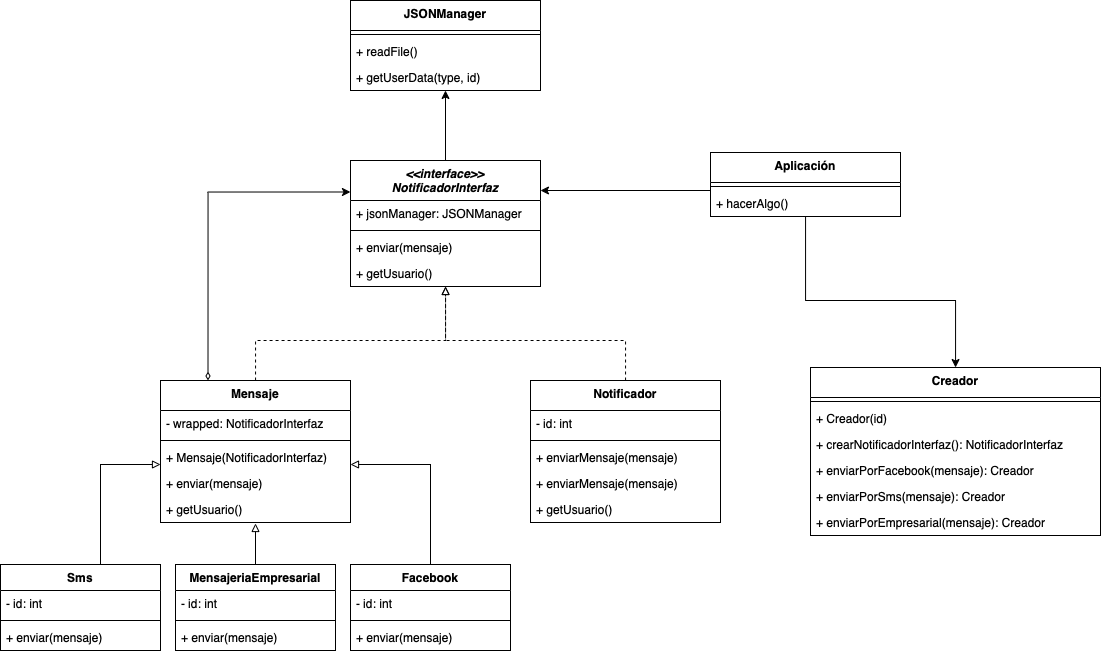

The diagram above was exported from draw.io. Its source (the exported page's mxGraphModel, read from the mxfile embedded in the PNG):
<mxGraphModel dx="1412" dy="1756" grid="1" gridSize="10" guides="1" tooltips="1" connect="1" arrows="1" fold="1" page="1" pageScale="1" pageWidth="1169" pageHeight="827" math="0" shadow="0">
  <root>
    <mxCell id="0" />
    <mxCell id="1" parent="0" />
    <mxCell id="bhgrIsPSHdsuDaCq-i0d-12" style="edgeStyle=orthogonalEdgeStyle;rounded=0;orthogonalLoop=1;jettySize=auto;html=1;endArrow=block;endFill=0;" parent="1" source="-IoAbagIktzqKHlNk2wp-13" target="bhgrIsPSHdsuDaCq-i0d-1" edge="1">
      <mxGeometry relative="1" as="geometry">
        <Array as="points">
          <mxPoint x="110" y="344" />
        </Array>
      </mxGeometry>
    </mxCell>
    <mxCell id="-IoAbagIktzqKHlNk2wp-13" value="Sms" style="swimlane;fontStyle=1;align=center;verticalAlign=top;childLayout=stackLayout;horizontal=1;startSize=26;horizontalStack=0;resizeParent=1;resizeParentMax=0;resizeLast=0;collapsible=1;marginBottom=0;" parent="1" vertex="1">
      <mxGeometry x="10" y="444" width="160" height="86" as="geometry" />
    </mxCell>
    <mxCell id="CGfO9tzGGGBzI1BKGI96-8" value="- id: int" style="text;strokeColor=none;fillColor=none;align=left;verticalAlign=top;spacingLeft=4;spacingRight=4;overflow=hidden;rotatable=0;points=[[0,0.5],[1,0.5]];portConstraint=eastwest;" parent="-IoAbagIktzqKHlNk2wp-13" vertex="1">
      <mxGeometry y="26" width="160" height="26" as="geometry" />
    </mxCell>
    <mxCell id="-IoAbagIktzqKHlNk2wp-15" value="" style="line;strokeWidth=1;fillColor=none;align=left;verticalAlign=middle;spacingTop=-1;spacingLeft=3;spacingRight=3;rotatable=0;labelPosition=right;points=[];portConstraint=eastwest;" parent="-IoAbagIktzqKHlNk2wp-13" vertex="1">
      <mxGeometry y="52" width="160" height="8" as="geometry" />
    </mxCell>
    <mxCell id="-IoAbagIktzqKHlNk2wp-16" value="+ enviar(mensaje)&#10;" style="text;strokeColor=none;fillColor=none;align=left;verticalAlign=top;spacingLeft=4;spacingRight=4;overflow=hidden;rotatable=0;points=[[0,0.5],[1,0.5]];portConstraint=eastwest;" parent="-IoAbagIktzqKHlNk2wp-13" vertex="1">
      <mxGeometry y="60" width="160" height="26" as="geometry" />
    </mxCell>
    <mxCell id="bhgrIsPSHdsuDaCq-i0d-11" style="edgeStyle=orthogonalEdgeStyle;rounded=0;orthogonalLoop=1;jettySize=auto;html=1;endArrow=block;endFill=0;entryX=0.5;entryY=1.038;entryDx=0;entryDy=0;entryPerimeter=0;" parent="1" source="-IoAbagIktzqKHlNk2wp-45" target="bhgrIsPSHdsuDaCq-i0d-4" edge="1">
      <mxGeometry relative="1" as="geometry">
        <mxPoint x="270" y="382" as="targetPoint" />
        <Array as="points" />
      </mxGeometry>
    </mxCell>
    <mxCell id="-IoAbagIktzqKHlNk2wp-45" value="MensajeriaEmpresarial" style="swimlane;fontStyle=1;align=center;verticalAlign=top;childLayout=stackLayout;horizontal=1;startSize=26;horizontalStack=0;resizeParent=1;resizeParentMax=0;resizeLast=0;collapsible=1;marginBottom=0;" parent="1" vertex="1">
      <mxGeometry x="185" y="444" width="160" height="86" as="geometry" />
    </mxCell>
    <mxCell id="CGfO9tzGGGBzI1BKGI96-7" value="- id: int" style="text;strokeColor=none;fillColor=none;align=left;verticalAlign=top;spacingLeft=4;spacingRight=4;overflow=hidden;rotatable=0;points=[[0,0.5],[1,0.5]];portConstraint=eastwest;" parent="-IoAbagIktzqKHlNk2wp-45" vertex="1">
      <mxGeometry y="26" width="160" height="26" as="geometry" />
    </mxCell>
    <mxCell id="-IoAbagIktzqKHlNk2wp-46" value="" style="line;strokeWidth=1;fillColor=none;align=left;verticalAlign=middle;spacingTop=-1;spacingLeft=3;spacingRight=3;rotatable=0;labelPosition=right;points=[];portConstraint=eastwest;" parent="-IoAbagIktzqKHlNk2wp-45" vertex="1">
      <mxGeometry y="52" width="160" height="8" as="geometry" />
    </mxCell>
    <mxCell id="-IoAbagIktzqKHlNk2wp-48" value="+ enviar(mensaje)" style="text;strokeColor=none;fillColor=none;align=left;verticalAlign=top;spacingLeft=4;spacingRight=4;overflow=hidden;rotatable=0;points=[[0,0.5],[1,0.5]];portConstraint=eastwest;" parent="-IoAbagIktzqKHlNk2wp-45" vertex="1">
      <mxGeometry y="60" width="160" height="26" as="geometry" />
    </mxCell>
    <mxCell id="bhgrIsPSHdsuDaCq-i0d-10" style="edgeStyle=orthogonalEdgeStyle;rounded=0;orthogonalLoop=1;jettySize=auto;html=1;endArrow=block;endFill=0;exitX=0.5;exitY=0;exitDx=0;exitDy=0;" parent="1" source="-IoAbagIktzqKHlNk2wp-49" target="bhgrIsPSHdsuDaCq-i0d-1" edge="1">
      <mxGeometry relative="1" as="geometry">
        <Array as="points">
          <mxPoint x="440" y="344" />
        </Array>
      </mxGeometry>
    </mxCell>
    <mxCell id="-IoAbagIktzqKHlNk2wp-49" value="Facebook" style="swimlane;fontStyle=1;align=center;verticalAlign=top;childLayout=stackLayout;horizontal=1;startSize=26;horizontalStack=0;resizeParent=1;resizeParentMax=0;resizeLast=0;collapsible=1;marginBottom=0;" parent="1" vertex="1">
      <mxGeometry x="360" y="444" width="160" height="86" as="geometry" />
    </mxCell>
    <mxCell id="CGfO9tzGGGBzI1BKGI96-6" value="- id: int" style="text;strokeColor=none;fillColor=none;align=left;verticalAlign=top;spacingLeft=4;spacingRight=4;overflow=hidden;rotatable=0;points=[[0,0.5],[1,0.5]];portConstraint=eastwest;" parent="-IoAbagIktzqKHlNk2wp-49" vertex="1">
      <mxGeometry y="26" width="160" height="26" as="geometry" />
    </mxCell>
    <mxCell id="-IoAbagIktzqKHlNk2wp-50" value="" style="line;strokeWidth=1;fillColor=none;align=left;verticalAlign=middle;spacingTop=-1;spacingLeft=3;spacingRight=3;rotatable=0;labelPosition=right;points=[];portConstraint=eastwest;" parent="-IoAbagIktzqKHlNk2wp-49" vertex="1">
      <mxGeometry y="52" width="160" height="8" as="geometry" />
    </mxCell>
    <mxCell id="-IoAbagIktzqKHlNk2wp-52" value="+ enviar(mensaje)" style="text;strokeColor=none;fillColor=none;align=left;verticalAlign=top;spacingLeft=4;spacingRight=4;overflow=hidden;rotatable=0;points=[[0,0.5],[1,0.5]];portConstraint=eastwest;" parent="-IoAbagIktzqKHlNk2wp-49" vertex="1">
      <mxGeometry y="60" width="160" height="26" as="geometry" />
    </mxCell>
    <mxCell id="bhgrIsPSHdsuDaCq-i0d-29" style="edgeStyle=orthogonalEdgeStyle;rounded=0;orthogonalLoop=1;jettySize=auto;html=1;endArrow=block;endFill=0;dashed=1;" parent="1" source="bhgrIsPSHdsuDaCq-i0d-1" target="bhgrIsPSHdsuDaCq-i0d-18" edge="1">
      <mxGeometry relative="1" as="geometry">
        <Array as="points">
          <mxPoint x="265" y="220" />
          <mxPoint x="455" y="220" />
        </Array>
      </mxGeometry>
    </mxCell>
    <mxCell id="bhgrIsPSHdsuDaCq-i0d-30" style="edgeStyle=orthogonalEdgeStyle;rounded=0;orthogonalLoop=1;jettySize=auto;html=1;exitX=0.25;exitY=0;exitDx=0;exitDy=0;entryX=0;entryY=0.25;entryDx=0;entryDy=0;endArrow=classic;endFill=1;startArrow=diamondThin;startFill=0;" parent="1" source="bhgrIsPSHdsuDaCq-i0d-1" target="bhgrIsPSHdsuDaCq-i0d-18" edge="1">
      <mxGeometry relative="1" as="geometry" />
    </mxCell>
    <mxCell id="bhgrIsPSHdsuDaCq-i0d-1" value="Mensaje" style="swimlane;fontStyle=1;align=center;verticalAlign=top;childLayout=stackLayout;horizontal=1;startSize=30;horizontalStack=0;resizeParent=1;resizeParentMax=0;resizeLast=0;collapsible=1;marginBottom=0;" parent="1" vertex="1">
      <mxGeometry x="170" y="260" width="190" height="142" as="geometry" />
    </mxCell>
    <mxCell id="bhgrIsPSHdsuDaCq-i0d-15" value="- wrapped: NotificadorInterfaz" style="text;strokeColor=none;fillColor=none;align=left;verticalAlign=top;spacingLeft=4;spacingRight=4;overflow=hidden;rotatable=0;points=[[0,0.5],[1,0.5]];portConstraint=eastwest;" parent="bhgrIsPSHdsuDaCq-i0d-1" vertex="1">
      <mxGeometry y="30" width="190" height="26" as="geometry" />
    </mxCell>
    <mxCell id="bhgrIsPSHdsuDaCq-i0d-3" value="" style="line;strokeWidth=1;fillColor=none;align=left;verticalAlign=middle;spacingTop=-1;spacingLeft=3;spacingRight=3;rotatable=0;labelPosition=right;points=[];portConstraint=eastwest;" parent="bhgrIsPSHdsuDaCq-i0d-1" vertex="1">
      <mxGeometry y="56" width="190" height="8" as="geometry" />
    </mxCell>
    <mxCell id="bhgrIsPSHdsuDaCq-i0d-16" value="+ Mensaje(NotificadorInterfaz)" style="text;strokeColor=none;fillColor=none;align=left;verticalAlign=top;spacingLeft=4;spacingRight=4;overflow=hidden;rotatable=0;points=[[0,0.5],[1,0.5]];portConstraint=eastwest;" parent="bhgrIsPSHdsuDaCq-i0d-1" vertex="1">
      <mxGeometry y="64" width="190" height="26" as="geometry" />
    </mxCell>
    <mxCell id="CGfO9tzGGGBzI1BKGI96-21" value="+ enviar(mensaje)" style="text;strokeColor=none;fillColor=none;align=left;verticalAlign=top;spacingLeft=4;spacingRight=4;overflow=hidden;rotatable=0;points=[[0,0.5],[1,0.5]];portConstraint=eastwest;" parent="bhgrIsPSHdsuDaCq-i0d-1" vertex="1">
      <mxGeometry y="90" width="190" height="26" as="geometry" />
    </mxCell>
    <mxCell id="bhgrIsPSHdsuDaCq-i0d-4" value="+ getUsuario()" style="text;strokeColor=none;fillColor=none;align=left;verticalAlign=top;spacingLeft=4;spacingRight=4;overflow=hidden;rotatable=0;points=[[0,0.5],[1,0.5]];portConstraint=eastwest;" parent="bhgrIsPSHdsuDaCq-i0d-1" vertex="1">
      <mxGeometry y="116" width="190" height="26" as="geometry" />
    </mxCell>
    <mxCell id="CGfO9tzGGGBzI1BKGI96-25" style="edgeStyle=orthogonalEdgeStyle;rounded=0;orthogonalLoop=1;jettySize=auto;html=1;endArrow=classic;endFill=1;" parent="1" source="bhgrIsPSHdsuDaCq-i0d-18" target="CGfO9tzGGGBzI1BKGI96-13" edge="1">
      <mxGeometry relative="1" as="geometry" />
    </mxCell>
    <mxCell id="bhgrIsPSHdsuDaCq-i0d-18" value="&lt;&lt;interface&gt;&gt;&#10;NotificadorInterfaz" style="swimlane;fontStyle=3;align=center;verticalAlign=top;childLayout=stackLayout;horizontal=1;startSize=40;horizontalStack=0;resizeParent=1;resizeParentMax=0;resizeLast=0;collapsible=1;marginBottom=0;" parent="1" vertex="1">
      <mxGeometry x="360" y="40" width="190" height="126" as="geometry" />
    </mxCell>
    <mxCell id="CGfO9tzGGGBzI1BKGI96-33" value="+ jsonManager: JSONManager" style="text;strokeColor=none;fillColor=none;align=left;verticalAlign=top;spacingLeft=4;spacingRight=4;overflow=hidden;rotatable=0;points=[[0,0.5],[1,0.5]];portConstraint=eastwest;" parent="bhgrIsPSHdsuDaCq-i0d-18" vertex="1">
      <mxGeometry y="40" width="190" height="26" as="geometry" />
    </mxCell>
    <mxCell id="bhgrIsPSHdsuDaCq-i0d-20" value="" style="line;strokeWidth=1;fillColor=none;align=left;verticalAlign=middle;spacingTop=-1;spacingLeft=3;spacingRight=3;rotatable=0;labelPosition=right;points=[];portConstraint=eastwest;" parent="bhgrIsPSHdsuDaCq-i0d-18" vertex="1">
      <mxGeometry y="66" width="190" height="8" as="geometry" />
    </mxCell>
    <mxCell id="bhgrIsPSHdsuDaCq-i0d-22" value="+ enviar(mensaje)" style="text;strokeColor=none;fillColor=none;align=left;verticalAlign=top;spacingLeft=4;spacingRight=4;overflow=hidden;rotatable=0;points=[[0,0.5],[1,0.5]];portConstraint=eastwest;" parent="bhgrIsPSHdsuDaCq-i0d-18" vertex="1">
      <mxGeometry y="74" width="190" height="26" as="geometry" />
    </mxCell>
    <mxCell id="CGfO9tzGGGBzI1BKGI96-24" value="+ getUsuario()" style="text;strokeColor=none;fillColor=none;align=left;verticalAlign=top;spacingLeft=4;spacingRight=4;overflow=hidden;rotatable=0;points=[[0,0.5],[1,0.5]];portConstraint=eastwest;" parent="bhgrIsPSHdsuDaCq-i0d-18" vertex="1">
      <mxGeometry y="100" width="190" height="26" as="geometry" />
    </mxCell>
    <mxCell id="bhgrIsPSHdsuDaCq-i0d-28" style="edgeStyle=orthogonalEdgeStyle;rounded=0;orthogonalLoop=1;jettySize=auto;html=1;endArrow=block;endFill=0;dashed=1;" parent="1" source="bhgrIsPSHdsuDaCq-i0d-23" target="bhgrIsPSHdsuDaCq-i0d-18" edge="1">
      <mxGeometry relative="1" as="geometry">
        <Array as="points">
          <mxPoint x="635" y="220" />
          <mxPoint x="455" y="220" />
        </Array>
      </mxGeometry>
    </mxCell>
    <mxCell id="bhgrIsPSHdsuDaCq-i0d-23" value="Notificador" style="swimlane;fontStyle=1;align=center;verticalAlign=top;childLayout=stackLayout;horizontal=1;startSize=30;horizontalStack=0;resizeParent=1;resizeParentMax=0;resizeLast=0;collapsible=1;marginBottom=0;" parent="1" vertex="1">
      <mxGeometry x="540" y="260" width="190" height="142" as="geometry" />
    </mxCell>
    <mxCell id="CGfO9tzGGGBzI1BKGI96-9" value="- id: int" style="text;strokeColor=none;fillColor=none;align=left;verticalAlign=top;spacingLeft=4;spacingRight=4;overflow=hidden;rotatable=0;points=[[0,0.5],[1,0.5]];portConstraint=eastwest;" parent="bhgrIsPSHdsuDaCq-i0d-23" vertex="1">
      <mxGeometry y="30" width="190" height="26" as="geometry" />
    </mxCell>
    <mxCell id="bhgrIsPSHdsuDaCq-i0d-25" value="" style="line;strokeWidth=1;fillColor=none;align=left;verticalAlign=middle;spacingTop=-1;spacingLeft=3;spacingRight=3;rotatable=0;labelPosition=right;points=[];portConstraint=eastwest;" parent="bhgrIsPSHdsuDaCq-i0d-23" vertex="1">
      <mxGeometry y="56" width="190" height="8" as="geometry" />
    </mxCell>
    <mxCell id="CGfO9tzGGGBzI1BKGI96-23" value="+ enviarMensaje(mensaje)" style="text;strokeColor=none;fillColor=none;align=left;verticalAlign=top;spacingLeft=4;spacingRight=4;overflow=hidden;rotatable=0;points=[[0,0.5],[1,0.5]];portConstraint=eastwest;" parent="bhgrIsPSHdsuDaCq-i0d-23" vertex="1">
      <mxGeometry y="64" width="190" height="26" as="geometry" />
    </mxCell>
    <mxCell id="bhgrIsPSHdsuDaCq-i0d-27" value="+ enviarMensaje(mensaje)" style="text;strokeColor=none;fillColor=none;align=left;verticalAlign=top;spacingLeft=4;spacingRight=4;overflow=hidden;rotatable=0;points=[[0,0.5],[1,0.5]];portConstraint=eastwest;" parent="bhgrIsPSHdsuDaCq-i0d-23" vertex="1">
      <mxGeometry y="90" width="190" height="26" as="geometry" />
    </mxCell>
    <mxCell id="CGfO9tzGGGBzI1BKGI96-22" value="+ getUsuario()" style="text;strokeColor=none;fillColor=none;align=left;verticalAlign=top;spacingLeft=4;spacingRight=4;overflow=hidden;rotatable=0;points=[[0,0.5],[1,0.5]];portConstraint=eastwest;" parent="bhgrIsPSHdsuDaCq-i0d-23" vertex="1">
      <mxGeometry y="116" width="190" height="26" as="geometry" />
    </mxCell>
    <mxCell id="bhgrIsPSHdsuDaCq-i0d-37" style="edgeStyle=orthogonalEdgeStyle;rounded=0;orthogonalLoop=1;jettySize=auto;html=1;startArrow=none;startFill=0;endArrow=classic;endFill=1;" parent="1" source="bhgrIsPSHdsuDaCq-i0d-31" target="bhgrIsPSHdsuDaCq-i0d-18" edge="1">
      <mxGeometry relative="1" as="geometry">
        <Array as="points">
          <mxPoint x="580" y="70" />
          <mxPoint x="580" y="70" />
        </Array>
      </mxGeometry>
    </mxCell>
    <mxCell id="CGfO9tzGGGBzI1BKGI96-32" style="edgeStyle=orthogonalEdgeStyle;rounded=0;orthogonalLoop=1;jettySize=auto;html=1;endArrow=classic;endFill=1;" parent="1" source="bhgrIsPSHdsuDaCq-i0d-31" target="CGfO9tzGGGBzI1BKGI96-1" edge="1">
      <mxGeometry relative="1" as="geometry">
        <Array as="points">
          <mxPoint x="815" y="180" />
          <mxPoint x="965" y="180" />
        </Array>
      </mxGeometry>
    </mxCell>
    <mxCell id="bhgrIsPSHdsuDaCq-i0d-31" value="Aplicación" style="swimlane;fontStyle=1;align=center;verticalAlign=top;childLayout=stackLayout;horizontal=1;startSize=30;horizontalStack=0;resizeParent=1;resizeParentMax=0;resizeLast=0;collapsible=1;marginBottom=0;" parent="1" vertex="1">
      <mxGeometry x="720" y="32" width="190" height="64" as="geometry" />
    </mxCell>
    <mxCell id="bhgrIsPSHdsuDaCq-i0d-33" value="" style="line;strokeWidth=1;fillColor=none;align=left;verticalAlign=middle;spacingTop=-1;spacingLeft=3;spacingRight=3;rotatable=0;labelPosition=right;points=[];portConstraint=eastwest;" parent="bhgrIsPSHdsuDaCq-i0d-31" vertex="1">
      <mxGeometry y="30" width="190" height="8" as="geometry" />
    </mxCell>
    <mxCell id="bhgrIsPSHdsuDaCq-i0d-35" value="+ hacerAlgo()" style="text;strokeColor=none;fillColor=none;align=left;verticalAlign=top;spacingLeft=4;spacingRight=4;overflow=hidden;rotatable=0;points=[[0,0.5],[1,0.5]];portConstraint=eastwest;" parent="bhgrIsPSHdsuDaCq-i0d-31" vertex="1">
      <mxGeometry y="38" width="190" height="26" as="geometry" />
    </mxCell>
    <mxCell id="CGfO9tzGGGBzI1BKGI96-1" value="Creador" style="swimlane;fontStyle=1;align=center;verticalAlign=top;childLayout=stackLayout;horizontal=1;startSize=30;horizontalStack=0;resizeParent=1;resizeParentMax=0;resizeLast=0;collapsible=1;marginBottom=0;" parent="1" vertex="1">
      <mxGeometry x="820" y="247" width="290" height="168" as="geometry" />
    </mxCell>
    <mxCell id="CGfO9tzGGGBzI1BKGI96-3" value="" style="line;strokeWidth=1;fillColor=none;align=left;verticalAlign=middle;spacingTop=-1;spacingLeft=3;spacingRight=3;rotatable=0;labelPosition=right;points=[];portConstraint=eastwest;" parent="CGfO9tzGGGBzI1BKGI96-1" vertex="1">
      <mxGeometry y="30" width="290" height="8" as="geometry" />
    </mxCell>
    <mxCell id="CGfO9tzGGGBzI1BKGI96-4" value="+ Creador(id)" style="text;strokeColor=none;fillColor=none;align=left;verticalAlign=top;spacingLeft=4;spacingRight=4;overflow=hidden;rotatable=0;points=[[0,0.5],[1,0.5]];portConstraint=eastwest;" parent="CGfO9tzGGGBzI1BKGI96-1" vertex="1">
      <mxGeometry y="38" width="290" height="26" as="geometry" />
    </mxCell>
    <mxCell id="CGfO9tzGGGBzI1BKGI96-5" value="+ crearNotificadorInterfaz(): NotificadorInterfaz" style="text;strokeColor=none;fillColor=none;align=left;verticalAlign=top;spacingLeft=4;spacingRight=4;overflow=hidden;rotatable=0;points=[[0,0.5],[1,0.5]];portConstraint=eastwest;" parent="CGfO9tzGGGBzI1BKGI96-1" vertex="1">
      <mxGeometry y="64" width="290" height="26" as="geometry" />
    </mxCell>
    <mxCell id="CGfO9tzGGGBzI1BKGI96-28" value="+ enviarPorFacebook(mensaje): Creador" style="text;strokeColor=none;fillColor=none;align=left;verticalAlign=top;spacingLeft=4;spacingRight=4;overflow=hidden;rotatable=0;points=[[0,0.5],[1,0.5]];portConstraint=eastwest;" parent="CGfO9tzGGGBzI1BKGI96-1" vertex="1">
      <mxGeometry y="90" width="290" height="26" as="geometry" />
    </mxCell>
    <mxCell id="CGfO9tzGGGBzI1BKGI96-29" value="+ enviarPorSms(mensaje): Creador" style="text;strokeColor=none;fillColor=none;align=left;verticalAlign=top;spacingLeft=4;spacingRight=4;overflow=hidden;rotatable=0;points=[[0,0.5],[1,0.5]];portConstraint=eastwest;" parent="CGfO9tzGGGBzI1BKGI96-1" vertex="1">
      <mxGeometry y="116" width="290" height="26" as="geometry" />
    </mxCell>
    <mxCell id="CGfO9tzGGGBzI1BKGI96-30" value="+ enviarPorEmpresarial(mensaje): Creador" style="text;strokeColor=none;fillColor=none;align=left;verticalAlign=top;spacingLeft=4;spacingRight=4;overflow=hidden;rotatable=0;points=[[0,0.5],[1,0.5]];portConstraint=eastwest;" parent="CGfO9tzGGGBzI1BKGI96-1" vertex="1">
      <mxGeometry y="142" width="290" height="26" as="geometry" />
    </mxCell>
    <mxCell id="CGfO9tzGGGBzI1BKGI96-13" value="JSONManager" style="swimlane;fontStyle=1;align=center;verticalAlign=top;childLayout=stackLayout;horizontal=1;startSize=30;horizontalStack=0;resizeParent=1;resizeParentMax=0;resizeLast=0;collapsible=1;marginBottom=0;" parent="1" vertex="1">
      <mxGeometry x="360" y="-120" width="190" height="90" as="geometry" />
    </mxCell>
    <mxCell id="CGfO9tzGGGBzI1BKGI96-14" value="" style="line;strokeWidth=1;fillColor=none;align=left;verticalAlign=middle;spacingTop=-1;spacingLeft=3;spacingRight=3;rotatable=0;labelPosition=right;points=[];portConstraint=eastwest;" parent="CGfO9tzGGGBzI1BKGI96-13" vertex="1">
      <mxGeometry y="30" width="190" height="8" as="geometry" />
    </mxCell>
    <mxCell id="CGfO9tzGGGBzI1BKGI96-15" value="+ readFile()" style="text;strokeColor=none;fillColor=none;align=left;verticalAlign=top;spacingLeft=4;spacingRight=4;overflow=hidden;rotatable=0;points=[[0,0.5],[1,0.5]];portConstraint=eastwest;" parent="CGfO9tzGGGBzI1BKGI96-13" vertex="1">
      <mxGeometry y="38" width="190" height="26" as="geometry" />
    </mxCell>
    <mxCell id="CGfO9tzGGGBzI1BKGI96-16" value="+ getUserData(type, id)" style="text;strokeColor=none;fillColor=none;align=left;verticalAlign=top;spacingLeft=4;spacingRight=4;overflow=hidden;rotatable=0;points=[[0,0.5],[1,0.5]];portConstraint=eastwest;" parent="CGfO9tzGGGBzI1BKGI96-13" vertex="1">
      <mxGeometry y="64" width="190" height="26" as="geometry" />
    </mxCell>
  </root>
</mxGraphModel>